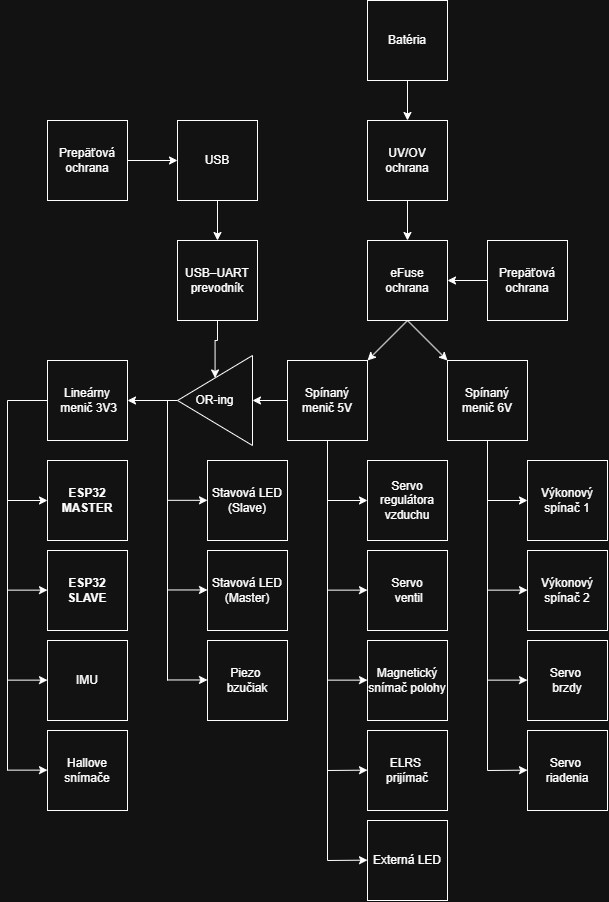

The diagram above was exported from draw.io. Its source (the exported page's mxGraphModel, read from the mxfile embedded in the PNG):
<mxGraphModel dx="2178" dy="2068" grid="1" gridSize="10" guides="1" tooltips="1" connect="1" arrows="1" fold="1" page="1" pageScale="1" pageWidth="827" pageHeight="1169" math="0" shadow="0">
  <root>
    <mxCell id="0" />
    <mxCell id="1" parent="0" />
    <mxCell id="xoe96U0Xt1cx0398Fpzj-1" parent="1" style="whiteSpace=wrap;html=1;aspect=fixed;rounded=0;shadow=0;glass=0;gradientColor=none;fillStyle=auto;fontStyle=1" value="ESP32 MASTER" vertex="1">
      <mxGeometry height="80" width="80" y="20" as="geometry" />
    </mxCell>
    <mxCell id="xoe96U0Xt1cx0398Fpzj-2" parent="1" style="whiteSpace=wrap;html=1;aspect=fixed;rounded=0;shadow=0;glass=0;gradientColor=none;fillStyle=auto;fontStyle=1" value="ESP32 SLAVE" vertex="1">
      <mxGeometry height="80" width="80" y="110" as="geometry" />
    </mxCell>
    <mxCell id="xoe96U0Xt1cx0398Fpzj-3" parent="1" style="whiteSpace=wrap;html=1;aspect=fixed;" value="IMU" vertex="1">
      <mxGeometry height="80" width="80" y="200" as="geometry" />
    </mxCell>
    <mxCell id="xoe96U0Xt1cx0398Fpzj-4" parent="1" style="whiteSpace=wrap;html=1;aspect=fixed;" value="Hallove snímače" vertex="1">
      <mxGeometry height="80" width="80" y="290" as="geometry" />
    </mxCell>
    <mxCell id="xoe96U0Xt1cx0398Fpzj-5" parent="1" style="whiteSpace=wrap;html=1;aspect=fixed;" value="Magnetický snímač polohy" vertex="1">
      <mxGeometry height="80" width="80" x="320" y="200" as="geometry" />
    </mxCell>
    <mxCell id="xoe96U0Xt1cx0398Fpzj-8" parent="1" style="whiteSpace=wrap;html=1;aspect=fixed;" value="&lt;div&gt;ELRS&amp;nbsp;&lt;/div&gt;&lt;div&gt;prijímač&lt;/div&gt;" vertex="1">
      <mxGeometry height="80" width="80" x="320" y="290" as="geometry" />
    </mxCell>
    <mxCell id="04O_PyVRPEVVFjX_H5mf-35" edge="1" parent="1" source="xoe96U0Xt1cx0398Fpzj-9" style="edgeStyle=orthogonalEdgeStyle;rounded=0;orthogonalLoop=1;jettySize=auto;html=1;fontFamily=Helvetica;fontSize=12;fontColor=default;" target="04O_PyVRPEVVFjX_H5mf-34" value="">
      <mxGeometry relative="1" as="geometry" />
    </mxCell>
    <mxCell id="xoe96U0Xt1cx0398Fpzj-9" parent="1" style="whiteSpace=wrap;html=1;aspect=fixed;" value="USB" vertex="1">
      <mxGeometry height="80" width="80" x="130" y="-320" as="geometry" />
    </mxCell>
    <mxCell id="xoe96U0Xt1cx0398Fpzj-33" parent="1" style="whiteSpace=wrap;html=1;aspect=fixed;" value="Výkonový spínač 1" vertex="1">
      <mxGeometry height="80" width="80" x="480" y="20" as="geometry" />
    </mxCell>
    <mxCell id="xoe96U0Xt1cx0398Fpzj-41" parent="1" style="whiteSpace=wrap;html=1;aspect=fixed;" value="Výkonový spínač 2" vertex="1">
      <mxGeometry height="80" width="80" x="480" y="110" as="geometry" />
    </mxCell>
    <mxCell id="xoe96U0Xt1cx0398Fpzj-46" parent="1" style="whiteSpace=wrap;html=1;aspect=fixed;" value="&lt;br&gt;Servo&amp;nbsp;&lt;div&gt;riadenia&lt;br&gt;&lt;br&gt;&lt;/div&gt;" vertex="1">
      <mxGeometry height="80" width="80" x="480" y="290" as="geometry" />
    </mxCell>
    <mxCell id="xoe96U0Xt1cx0398Fpzj-47" parent="1" style="whiteSpace=wrap;html=1;aspect=fixed;" value="&lt;br&gt;Servo&amp;nbsp;&lt;div&gt;brzdy&lt;br&gt;&lt;br&gt;&lt;/div&gt;" vertex="1">
      <mxGeometry height="80" width="80" x="480" y="200" as="geometry" />
    </mxCell>
    <mxCell id="xoe96U0Xt1cx0398Fpzj-48" parent="1" style="whiteSpace=wrap;html=1;aspect=fixed;" value="Servo regulátora vzduchu" vertex="1">
      <mxGeometry height="80" width="80" x="320" y="20" as="geometry" />
    </mxCell>
    <mxCell id="xoe96U0Xt1cx0398Fpzj-49" parent="1" style="whiteSpace=wrap;html=1;aspect=fixed;" value="Servo&lt;div&gt;&amp;nbsp;ventil&lt;/div&gt;" vertex="1">
      <mxGeometry height="80" width="80" x="320" y="110" as="geometry" />
    </mxCell>
    <mxCell id="04O_PyVRPEVVFjX_H5mf-1" parent="1" style="whiteSpace=wrap;html=1;aspect=fixed;" value="Stavová LED (Master)" vertex="1">
      <mxGeometry height="80" width="80" x="160" y="110" as="geometry" />
    </mxCell>
    <mxCell id="04O_PyVRPEVVFjX_H5mf-5" parent="1" style="whiteSpace=wrap;html=1;aspect=fixed;" value="&lt;div&gt;Stavová LED (Slave)&lt;/div&gt;" vertex="1">
      <mxGeometry height="80" width="80" x="160" y="20" as="geometry" />
    </mxCell>
    <mxCell id="04O_PyVRPEVVFjX_H5mf-9" parent="1" style="whiteSpace=wrap;html=1;aspect=fixed;" value="Externá LED" vertex="1">
      <mxGeometry height="80" width="80" x="320" y="380" as="geometry" />
    </mxCell>
    <mxCell id="04O_PyVRPEVVFjX_H5mf-11" parent="1" style="whiteSpace=wrap;html=1;aspect=fixed;" value="Piezo&amp;nbsp;&lt;div&gt;bzučiak&lt;/div&gt;" vertex="1">
      <mxGeometry height="80" width="80" x="160" y="200" as="geometry" />
    </mxCell>
    <mxCell id="04O_PyVRPEVVFjX_H5mf-22" edge="1" parent="1" source="04O_PyVRPEVVFjX_H5mf-20" style="edgeStyle=orthogonalEdgeStyle;rounded=0;orthogonalLoop=1;jettySize=auto;html=1;" target="04O_PyVRPEVVFjX_H5mf-21" value="">
      <mxGeometry relative="1" as="geometry" />
    </mxCell>
    <mxCell id="04O_PyVRPEVVFjX_H5mf-20" parent="1" style="whiteSpace=wrap;html=1;aspect=fixed;" value="Batéria" vertex="1">
      <mxGeometry height="80" width="80" x="320" y="-440" as="geometry" />
    </mxCell>
    <mxCell id="04O_PyVRPEVVFjX_H5mf-24" edge="1" parent="1" source="04O_PyVRPEVVFjX_H5mf-21" style="edgeStyle=orthogonalEdgeStyle;rounded=0;orthogonalLoop=1;jettySize=auto;html=1;" target="04O_PyVRPEVVFjX_H5mf-23" value="">
      <mxGeometry relative="1" as="geometry" />
    </mxCell>
    <mxCell id="04O_PyVRPEVVFjX_H5mf-21" parent="1" style="whiteSpace=wrap;html=1;aspect=fixed;" value="UV/OV ochrana" vertex="1">
      <mxGeometry height="80" width="80" x="320" y="-320" as="geometry" />
    </mxCell>
    <mxCell id="04O_PyVRPEVVFjX_H5mf-23" parent="1" style="whiteSpace=wrap;html=1;aspect=fixed;" value="eFuse ochrana" vertex="1">
      <mxGeometry height="80" width="80" x="320" y="-200" as="geometry" />
    </mxCell>
    <mxCell id="04O_PyVRPEVVFjX_H5mf-39" edge="1" parent="1" source="04O_PyVRPEVVFjX_H5mf-25" style="edgeStyle=orthogonalEdgeStyle;rounded=0;orthogonalLoop=1;jettySize=auto;html=1;fontFamily=Helvetica;fontSize=12;fontColor=default;" target="04O_PyVRPEVVFjX_H5mf-38" value="">
      <mxGeometry relative="1" as="geometry" />
    </mxCell>
    <mxCell id="04O_PyVRPEVVFjX_H5mf-25" parent="1" style="whiteSpace=wrap;html=1;aspect=fixed;" value="&lt;div&gt;Spínaný menič 5V&lt;/div&gt;" vertex="1">
      <mxGeometry height="80" width="80" x="240" y="-80" as="geometry" />
    </mxCell>
    <mxCell id="04O_PyVRPEVVFjX_H5mf-26" parent="1" style="whiteSpace=wrap;html=1;aspect=fixed;" value="Spínaný menič 6&lt;span style=&quot;background-color: transparent; color: light-dark(rgb(0, 0, 0), rgb(255, 255, 255));&quot;&gt;V&lt;/span&gt;" vertex="1">
      <mxGeometry height="80" width="80" x="400" y="-80" as="geometry" />
    </mxCell>
    <mxCell id="04O_PyVRPEVVFjX_H5mf-27" edge="1" parent="1" source="04O_PyVRPEVVFjX_H5mf-23" style="endArrow=classic;html=1;rounded=0;entryX=1;entryY=0;entryDx=0;entryDy=0;exitX=0.5;exitY=1;exitDx=0;exitDy=0;" target="04O_PyVRPEVVFjX_H5mf-25" value="">
      <mxGeometry height="50" relative="1" width="50" as="geometry">
        <mxPoint x="320" y="-140" as="sourcePoint" />
        <mxPoint x="370" y="-190" as="targetPoint" />
      </mxGeometry>
    </mxCell>
    <mxCell id="04O_PyVRPEVVFjX_H5mf-28" edge="1" parent="1" style="endArrow=classic;html=1;rounded=0;entryX=0;entryY=0;entryDx=0;entryDy=0;" target="04O_PyVRPEVVFjX_H5mf-26" value="">
      <mxGeometry height="50" relative="1" width="50" as="geometry">
        <mxPoint x="360" y="-120" as="sourcePoint" />
        <mxPoint x="320" y="-80" as="targetPoint" />
      </mxGeometry>
    </mxCell>
    <mxCell id="04O_PyVRPEVVFjX_H5mf-29" parent="1" style="whiteSpace=wrap;html=1;aspect=fixed;" value="&lt;div&gt;Lineárny&lt;/div&gt;&lt;div&gt;&amp;nbsp;menič 3V3&lt;/div&gt;" vertex="1">
      <mxGeometry height="80" width="80" y="-80" as="geometry" />
    </mxCell>
    <mxCell id="04O_PyVRPEVVFjX_H5mf-74" edge="1" parent="1" source="04O_PyVRPEVVFjX_H5mf-34" style="edgeStyle=orthogonalEdgeStyle;rounded=0;orthogonalLoop=1;jettySize=auto;html=1;fontFamily=Helvetica;fontSize=12;fontColor=default;" target="04O_PyVRPEVVFjX_H5mf-38" value="">
      <mxGeometry relative="1" as="geometry" />
    </mxCell>
    <mxCell id="04O_PyVRPEVVFjX_H5mf-34" parent="1" style="whiteSpace=wrap;html=1;aspect=fixed;" value="USB–UART prevodník" vertex="1">
      <mxGeometry height="80" width="80" x="130" y="-200" as="geometry" />
    </mxCell>
    <mxCell id="04O_PyVRPEVVFjX_H5mf-40" edge="1" parent="1" source="04O_PyVRPEVVFjX_H5mf-38" style="edgeStyle=orthogonalEdgeStyle;rounded=0;orthogonalLoop=1;jettySize=auto;html=1;fontFamily=Helvetica;fontSize=12;fontColor=default;" target="04O_PyVRPEVVFjX_H5mf-29" value="">
      <mxGeometry relative="1" as="geometry" />
    </mxCell>
    <mxCell id="04O_PyVRPEVVFjX_H5mf-38" parent="1" style="triangle;whiteSpace=wrap;html=1;strokeColor=default;align=center;verticalAlign=middle;fontFamily=Helvetica;fontSize=12;fontColor=default;fillColor=default;direction=west;" value="&amp;nbsp; OR-ing&amp;nbsp;&lt;span style=&quot;background-color: transparent; color: light-dark(rgb(0, 0, 0), rgb(255, 255, 255));&quot;&gt;&amp;nbsp;&lt;/span&gt;" vertex="1">
      <mxGeometry height="90" width="75" x="130" y="-85" as="geometry" />
    </mxCell>
    <mxCell id="04O_PyVRPEVVFjX_H5mf-44" edge="1" parent="1" style="endArrow=none;html=1;rounded=0;fontFamily=Helvetica;fontSize=12;fontColor=default;" value="">
      <mxGeometry height="50" relative="1" width="50" as="geometry">
        <mxPoint x="-40" y="-40" as="sourcePoint" />
        <mxPoint y="-40" as="targetPoint" />
      </mxGeometry>
    </mxCell>
    <mxCell id="04O_PyVRPEVVFjX_H5mf-45" edge="1" parent="1" style="endArrow=none;html=1;rounded=0;fontFamily=Helvetica;fontSize=12;fontColor=default;" value="">
      <mxGeometry height="50" relative="1" width="50" as="geometry">
        <mxPoint x="-40" y="-40" as="sourcePoint" />
        <mxPoint x="-40" y="330" as="targetPoint" />
      </mxGeometry>
    </mxCell>
    <mxCell id="04O_PyVRPEVVFjX_H5mf-46" edge="1" parent="1" style="endArrow=classic;html=1;rounded=0;fontFamily=Helvetica;fontSize=12;fontColor=default;entryX=0;entryY=0.5;entryDx=0;entryDy=0;" target="xoe96U0Xt1cx0398Fpzj-1" value="">
      <mxGeometry height="50" relative="1" width="50" as="geometry">
        <mxPoint x="-40" y="60" as="sourcePoint" />
        <mxPoint x="10" y="10" as="targetPoint" />
      </mxGeometry>
    </mxCell>
    <mxCell id="04O_PyVRPEVVFjX_H5mf-48" edge="1" parent="1" style="endArrow=classic;html=1;rounded=0;fontFamily=Helvetica;fontSize=12;fontColor=default;entryX=0;entryY=0.5;entryDx=0;entryDy=0;" value="">
      <mxGeometry height="50" relative="1" width="50" as="geometry">
        <mxPoint x="-40" y="149.64" as="sourcePoint" />
        <mxPoint y="149.64" as="targetPoint" />
      </mxGeometry>
    </mxCell>
    <mxCell id="04O_PyVRPEVVFjX_H5mf-49" edge="1" parent="1" style="endArrow=classic;html=1;rounded=0;fontFamily=Helvetica;fontSize=12;fontColor=default;entryX=0;entryY=0.5;entryDx=0;entryDy=0;" value="">
      <mxGeometry height="50" relative="1" width="50" as="geometry">
        <mxPoint x="-40" y="239.64" as="sourcePoint" />
        <mxPoint y="239.64" as="targetPoint" />
      </mxGeometry>
    </mxCell>
    <mxCell id="04O_PyVRPEVVFjX_H5mf-50" edge="1" parent="1" style="endArrow=classic;html=1;rounded=0;fontFamily=Helvetica;fontSize=12;fontColor=default;entryX=0;entryY=0.5;entryDx=0;entryDy=0;" value="">
      <mxGeometry height="50" relative="1" width="50" as="geometry">
        <mxPoint x="-40" y="329.64" as="sourcePoint" />
        <mxPoint y="329.64" as="targetPoint" />
      </mxGeometry>
    </mxCell>
    <mxCell id="04O_PyVRPEVVFjX_H5mf-51" edge="1" parent="1" style="endArrow=none;html=1;rounded=0;fontFamily=Helvetica;fontSize=12;fontColor=default;" value="">
      <mxGeometry height="50" relative="1" width="50" as="geometry">
        <mxPoint x="120" y="-40" as="sourcePoint" />
        <mxPoint x="120" y="240" as="targetPoint" />
      </mxGeometry>
    </mxCell>
    <mxCell id="04O_PyVRPEVVFjX_H5mf-52" edge="1" parent="1" style="endArrow=classic;html=1;rounded=0;fontFamily=Helvetica;fontSize=12;fontColor=default;entryX=0;entryY=0.5;entryDx=0;entryDy=0;" value="">
      <mxGeometry height="50" relative="1" width="50" as="geometry">
        <mxPoint x="120" y="59.82" as="sourcePoint" />
        <mxPoint x="160" y="59.82" as="targetPoint" />
      </mxGeometry>
    </mxCell>
    <mxCell id="04O_PyVRPEVVFjX_H5mf-53" edge="1" parent="1" style="endArrow=classic;html=1;rounded=0;fontFamily=Helvetica;fontSize=12;fontColor=default;entryX=0;entryY=0.5;entryDx=0;entryDy=0;" value="">
      <mxGeometry height="50" relative="1" width="50" as="geometry">
        <mxPoint x="120" y="149.45999999999998" as="sourcePoint" />
        <mxPoint x="160" y="149.45999999999998" as="targetPoint" />
      </mxGeometry>
    </mxCell>
    <mxCell id="04O_PyVRPEVVFjX_H5mf-54" edge="1" parent="1" style="endArrow=classic;html=1;rounded=0;fontFamily=Helvetica;fontSize=12;fontColor=default;entryX=0;entryY=0.5;entryDx=0;entryDy=0;" value="">
      <mxGeometry height="50" relative="1" width="50" as="geometry">
        <mxPoint x="120" y="239.45999999999998" as="sourcePoint" />
        <mxPoint x="160" y="239.45999999999998" as="targetPoint" />
      </mxGeometry>
    </mxCell>
    <mxCell id="04O_PyVRPEVVFjX_H5mf-55" edge="1" parent="1" style="endArrow=none;html=1;rounded=0;fontFamily=Helvetica;fontSize=12;fontColor=default;" value="">
      <mxGeometry height="50" relative="1" width="50" as="geometry">
        <mxPoint x="280" as="sourcePoint" />
        <mxPoint x="280" y="420" as="targetPoint" />
      </mxGeometry>
    </mxCell>
    <mxCell id="04O_PyVRPEVVFjX_H5mf-56" edge="1" parent="1" style="endArrow=classic;html=1;rounded=0;fontFamily=Helvetica;fontSize=12;fontColor=default;entryX=0;entryY=0.5;entryDx=0;entryDy=0;" value="">
      <mxGeometry height="50" relative="1" width="50" as="geometry">
        <mxPoint x="280" y="60" as="sourcePoint" />
        <mxPoint x="320" y="60" as="targetPoint" />
      </mxGeometry>
    </mxCell>
    <mxCell id="04O_PyVRPEVVFjX_H5mf-57" edge="1" parent="1" style="endArrow=classic;html=1;rounded=0;fontFamily=Helvetica;fontSize=12;fontColor=default;entryX=0;entryY=0.5;entryDx=0;entryDy=0;" value="">
      <mxGeometry height="50" relative="1" width="50" as="geometry">
        <mxPoint x="280" y="149.64" as="sourcePoint" />
        <mxPoint x="320" y="149.64" as="targetPoint" />
      </mxGeometry>
    </mxCell>
    <mxCell id="04O_PyVRPEVVFjX_H5mf-58" edge="1" parent="1" style="endArrow=classic;html=1;rounded=0;fontFamily=Helvetica;fontSize=12;fontColor=default;entryX=0;entryY=0.5;entryDx=0;entryDy=0;" value="">
      <mxGeometry height="50" relative="1" width="50" as="geometry">
        <mxPoint x="280" y="239.64" as="sourcePoint" />
        <mxPoint x="320" y="239.64" as="targetPoint" />
      </mxGeometry>
    </mxCell>
    <mxCell id="04O_PyVRPEVVFjX_H5mf-59" edge="1" parent="1" style="endArrow=classic;html=1;rounded=0;fontFamily=Helvetica;fontSize=12;fontColor=default;entryX=0;entryY=0.5;entryDx=0;entryDy=0;" value="">
      <mxGeometry height="50" relative="1" width="50" as="geometry">
        <mxPoint x="280" y="330" as="sourcePoint" />
        <mxPoint x="320" y="329.64" as="targetPoint" />
      </mxGeometry>
    </mxCell>
    <mxCell id="04O_PyVRPEVVFjX_H5mf-60" edge="1" parent="1" style="endArrow=classic;html=1;rounded=0;fontFamily=Helvetica;fontSize=12;fontColor=default;entryX=0;entryY=0.5;entryDx=0;entryDy=0;" value="">
      <mxGeometry height="50" relative="1" width="50" as="geometry">
        <mxPoint x="280" y="420" as="sourcePoint" />
        <mxPoint x="320" y="419.64" as="targetPoint" />
      </mxGeometry>
    </mxCell>
    <mxCell id="04O_PyVRPEVVFjX_H5mf-61" edge="1" parent="1" style="endArrow=none;html=1;rounded=0;fontFamily=Helvetica;fontSize=12;fontColor=default;" value="">
      <mxGeometry height="50" relative="1" width="50" as="geometry">
        <mxPoint x="440" as="sourcePoint" />
        <mxPoint x="440" y="330" as="targetPoint" />
      </mxGeometry>
    </mxCell>
    <mxCell id="04O_PyVRPEVVFjX_H5mf-62" edge="1" parent="1" style="endArrow=classic;html=1;rounded=0;fontFamily=Helvetica;fontSize=12;fontColor=default;entryX=0;entryY=0.5;entryDx=0;entryDy=0;" value="">
      <mxGeometry height="50" relative="1" width="50" as="geometry">
        <mxPoint x="440" y="60" as="sourcePoint" />
        <mxPoint x="480" y="60" as="targetPoint" />
      </mxGeometry>
    </mxCell>
    <mxCell id="04O_PyVRPEVVFjX_H5mf-63" edge="1" parent="1" style="endArrow=classic;html=1;rounded=0;fontFamily=Helvetica;fontSize=12;fontColor=default;entryX=0;entryY=0.5;entryDx=0;entryDy=0;" value="">
      <mxGeometry height="50" relative="1" width="50" as="geometry">
        <mxPoint x="440" y="149.64" as="sourcePoint" />
        <mxPoint x="480" y="149.64" as="targetPoint" />
      </mxGeometry>
    </mxCell>
    <mxCell id="04O_PyVRPEVVFjX_H5mf-64" edge="1" parent="1" style="endArrow=classic;html=1;rounded=0;fontFamily=Helvetica;fontSize=12;fontColor=default;entryX=0;entryY=0.5;entryDx=0;entryDy=0;" value="">
      <mxGeometry height="50" relative="1" width="50" as="geometry">
        <mxPoint x="440" y="239.64" as="sourcePoint" />
        <mxPoint x="480" y="239.64" as="targetPoint" />
      </mxGeometry>
    </mxCell>
    <mxCell id="04O_PyVRPEVVFjX_H5mf-65" edge="1" parent="1" style="endArrow=classic;html=1;rounded=0;fontFamily=Helvetica;fontSize=12;fontColor=default;entryX=0;entryY=0.5;entryDx=0;entryDy=0;" value="">
      <mxGeometry height="50" relative="1" width="50" as="geometry">
        <mxPoint x="440" y="330" as="sourcePoint" />
        <mxPoint x="480" y="329.64" as="targetPoint" />
      </mxGeometry>
    </mxCell>
    <mxCell id="04O_PyVRPEVVFjX_H5mf-72" edge="1" parent="1" source="04O_PyVRPEVVFjX_H5mf-66" style="edgeStyle=orthogonalEdgeStyle;rounded=0;orthogonalLoop=1;jettySize=auto;html=1;fontFamily=Helvetica;fontSize=12;fontColor=default;" target="xoe96U0Xt1cx0398Fpzj-9" value="">
      <mxGeometry relative="1" as="geometry" />
    </mxCell>
    <mxCell id="04O_PyVRPEVVFjX_H5mf-66" parent="1" style="whiteSpace=wrap;html=1;aspect=fixed;strokeColor=default;align=center;verticalAlign=middle;fontFamily=Helvetica;fontSize=12;fontColor=default;fillColor=default;" value="Prepäťová ochrana" vertex="1">
      <mxGeometry height="80" width="80" y="-320" as="geometry" />
    </mxCell>
    <mxCell id="04O_PyVRPEVVFjX_H5mf-68" edge="1" parent="1" source="04O_PyVRPEVVFjX_H5mf-67" style="edgeStyle=orthogonalEdgeStyle;rounded=0;orthogonalLoop=1;jettySize=auto;html=1;fontFamily=Helvetica;fontSize=12;fontColor=default;" target="04O_PyVRPEVVFjX_H5mf-23" value="">
      <mxGeometry relative="1" as="geometry" />
    </mxCell>
    <mxCell id="04O_PyVRPEVVFjX_H5mf-67" parent="1" style="whiteSpace=wrap;html=1;aspect=fixed;strokeColor=default;align=center;verticalAlign=middle;fontFamily=Helvetica;fontSize=12;fontColor=default;fillColor=default;" value="Prepäťová ochrana" vertex="1">
      <mxGeometry height="80" width="80" x="440" y="-200" as="geometry" />
    </mxCell>
  </root>
</mxGraphModel>